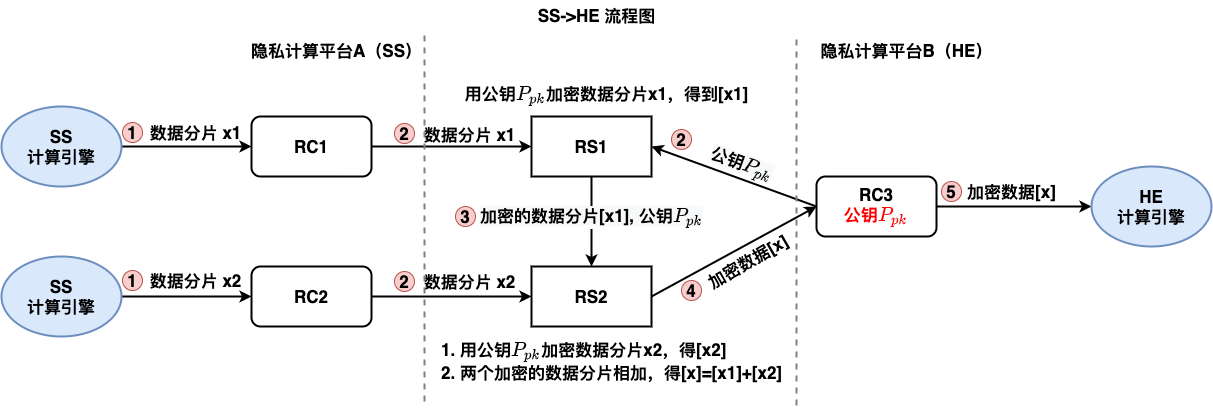

The diagram above was exported from draw.io. Its source (the exported page's mxGraphModel, read from the mxfile embedded in the PNG):
<mxGraphModel dx="2407" dy="1160" grid="1" gridSize="10" guides="1" tooltips="1" connect="1" arrows="1" fold="1" page="1" pageScale="1" pageWidth="827" pageHeight="1169" math="1" shadow="0">
  <root>
    <mxCell id="0" />
    <mxCell id="1" parent="0" />
    <mxCell id="2" value="RC1" style="rounded=1;whiteSpace=wrap;html=1;fontSize=17;fontStyle=1;strokeWidth=2;" vertex="1" parent="1">
      <mxGeometry x="160" y="1136" width="120" height="60" as="geometry" />
    </mxCell>
    <mxCell id="3" value="RC2" style="rounded=1;whiteSpace=wrap;html=1;fontSize=17;fontStyle=1;strokeWidth=2;" vertex="1" parent="1">
      <mxGeometry x="160" y="1286" width="120" height="60" as="geometry" />
    </mxCell>
    <mxCell id="4" style="edgeStyle=orthogonalEdgeStyle;rounded=0;orthogonalLoop=1;jettySize=auto;html=1;exitX=0;exitY=0.5;exitDx=0;exitDy=0;entryX=1;entryY=0.5;entryDx=0;entryDy=0;strokeWidth=2;fontStyle=1;startArrow=classic;startFill=1;endArrow=none;endFill=0;" edge="1" source="7" target="2" parent="1">
      <mxGeometry relative="1" as="geometry" />
    </mxCell>
    <mxCell id="5" style="edgeStyle=orthogonalEdgeStyle;rounded=0;orthogonalLoop=1;jettySize=auto;html=1;exitX=0.5;exitY=1;exitDx=0;exitDy=0;entryX=0.5;entryY=0;entryDx=0;entryDy=0;fontSize=17;startArrow=none;startFill=0;endArrow=classic;endFill=1;strokeWidth=2;" edge="1" source="7" target="9" parent="1">
      <mxGeometry relative="1" as="geometry" />
    </mxCell>
    <mxCell id="6" value="&lt;span style=&quot;font-weight: 700 ; background-color: rgb(248 , 249 , 250)&quot;&gt;加密的数据分片[x1], 公钥\(P_{pk}\)&lt;/span&gt;" style="edgeLabel;html=1;align=center;verticalAlign=middle;resizable=0;points=[];fontSize=17;" vertex="1" connectable="0" parent="5">
      <mxGeometry x="-0.1111" y="-1" relative="1" as="geometry">
        <mxPoint as="offset" />
      </mxGeometry>
    </mxCell>
    <mxCell id="7" value="RS1" style="rounded=0;whiteSpace=wrap;html=1;fontSize=17;fontStyle=1;strokeWidth=2;" vertex="1" parent="1">
      <mxGeometry x="440" y="1136" width="120" height="60" as="geometry" />
    </mxCell>
    <mxCell id="8" style="edgeStyle=orthogonalEdgeStyle;rounded=0;orthogonalLoop=1;jettySize=auto;html=1;exitX=0;exitY=0.5;exitDx=0;exitDy=0;entryX=1;entryY=0.5;entryDx=0;entryDy=0;strokeWidth=2;fontStyle=1;startArrow=classic;startFill=1;endArrow=none;endFill=0;" edge="1" source="9" target="3" parent="1">
      <mxGeometry relative="1" as="geometry" />
    </mxCell>
    <mxCell id="9" value="RS2" style="rounded=0;whiteSpace=wrap;html=1;fontSize=17;fontStyle=1;strokeWidth=2;" vertex="1" parent="1">
      <mxGeometry x="440" y="1286" width="120" height="60" as="geometry" />
    </mxCell>
    <mxCell id="10" style="rounded=0;orthogonalLoop=1;jettySize=auto;html=1;exitX=0;exitY=0.5;exitDx=0;exitDy=0;entryX=1;entryY=0.5;entryDx=0;entryDy=0;strokeWidth=2;fontStyle=1;startArrow=classic;startFill=1;endArrow=none;endFill=0;" edge="1" source="14" target="9" parent="1">
      <mxGeometry relative="1" as="geometry" />
    </mxCell>
    <mxCell id="11" style="rounded=0;orthogonalLoop=1;jettySize=auto;html=1;exitX=0;exitY=0.5;exitDx=0;exitDy=0;entryX=1;entryY=0.5;entryDx=0;entryDy=0;fontSize=17;startArrow=none;startFill=0;endArrow=classic;endFill=1;strokeWidth=2;" edge="1" source="14" target="7" parent="1">
      <mxGeometry relative="1" as="geometry" />
    </mxCell>
    <mxCell id="12" value="&lt;span style=&quot;font-weight: 700 ; background-color: rgb(248 , 249 , 250)&quot;&gt;公钥\(P_{pk}\)&lt;/span&gt;" style="edgeLabel;html=1;align=center;verticalAlign=middle;resizable=0;points=[];fontSize=17;rotation=20;" vertex="1" connectable="0" parent="11">
      <mxGeometry x="-0.1319" y="1" relative="1" as="geometry">
        <mxPoint x="-4" y="-18" as="offset" />
      </mxGeometry>
    </mxCell>
    <mxCell id="13" style="edgeStyle=none;rounded=0;orthogonalLoop=1;jettySize=auto;html=1;exitX=1;exitY=0.5;exitDx=0;exitDy=0;fontSize=17;startArrow=none;startFill=0;endArrow=classic;endFill=1;strokeWidth=2;entryX=0;entryY=0.5;entryDx=0;entryDy=0;" edge="1" source="14" target="37" parent="1">
      <mxGeometry relative="1" as="geometry">
        <mxPoint x="970" y="1226" as="targetPoint" />
      </mxGeometry>
    </mxCell>
    <mxCell id="14" value="RC3&lt;br&gt;&lt;span style=&quot;color: rgb(255 , 0 , 0) ; font-family: &amp;#34;helvetica&amp;#34;&quot;&gt;公钥\(P_{pk}\)&lt;/span&gt;" style="rounded=1;whiteSpace=wrap;html=1;fontSize=17;fontStyle=1;strokeWidth=2;" vertex="1" parent="1">
      <mxGeometry x="725" y="1196" width="120" height="60" as="geometry" />
    </mxCell>
    <mxCell id="15" value="加密数据[x]" style="text;html=1;align=center;verticalAlign=middle;resizable=0;points=[];autosize=1;strokeColor=none;fontSize=17;fontStyle=1;rotation=-30;" vertex="1" parent="1">
      <mxGeometry x="606" y="1266" width="100" height="30" as="geometry" />
    </mxCell>
    <mxCell id="16" value="&lt;div style=&quot;text-align: left&quot;&gt;&lt;span&gt;1. 用公钥\(P_{pk}\)&lt;/span&gt;&lt;span&gt;加密数据分片x2，得[x2]&lt;/span&gt;&lt;/div&gt;&lt;div style=&quot;text-align: left&quot;&gt;&lt;span&gt;2. 两个加密的数据分片相加，得[x]=[x1]+[x2]&lt;/span&gt;&lt;/div&gt;" style="text;html=1;align=center;verticalAlign=middle;resizable=0;points=[];autosize=1;strokeColor=none;fontSize=17;fontStyle=1" vertex="1" parent="1">
      <mxGeometry x="340" y="1356" width="360" height="50" as="geometry" />
    </mxCell>
    <mxCell id="17" value="&lt;span&gt;SS-&amp;gt;HE 流程图&lt;/span&gt;" style="text;html=1;align=center;verticalAlign=middle;resizable=0;points=[];autosize=1;strokeColor=none;fontSize=17;fontStyle=1" vertex="1" parent="1">
      <mxGeometry x="440" y="1020" width="130" height="30" as="geometry" />
    </mxCell>
    <mxCell id="18" value="隐私计算平台A（SS）" style="text;html=1;align=center;verticalAlign=middle;resizable=0;points=[];autosize=1;strokeColor=none;fontSize=17;fontStyle=1" vertex="1" parent="1">
      <mxGeometry x="150" y="1055" width="190" height="30" as="geometry" />
    </mxCell>
    <mxCell id="19" value="隐私计算平台B（HE）" style="text;html=1;align=center;verticalAlign=middle;resizable=0;points=[];autosize=1;strokeColor=none;fontSize=17;fontStyle=1" vertex="1" parent="1">
      <mxGeometry x="720" y="1055" width="190" height="30" as="geometry" />
    </mxCell>
    <mxCell id="20" value="4" style="ellipse;whiteSpace=wrap;html=1;aspect=fixed;fontSize=17;fontStyle=1;fillColor=#f8cecc;strokeColor=#b85450;" vertex="1" parent="1">
      <mxGeometry x="590" y="1300" width="20" height="20" as="geometry" />
    </mxCell>
    <mxCell id="21" value="2" style="ellipse;whiteSpace=wrap;html=1;aspect=fixed;fontSize=17;fontStyle=1;fillColor=#f8cecc;strokeColor=#b85450;" vertex="1" parent="1">
      <mxGeometry x="303" y="1143" width="20" height="20" as="geometry" />
    </mxCell>
    <mxCell id="22" value="2" style="ellipse;whiteSpace=wrap;html=1;aspect=fixed;fontSize=17;fontStyle=1;fillColor=#f8cecc;strokeColor=#b85450;" vertex="1" parent="1">
      <mxGeometry x="303" y="1291" width="20" height="20" as="geometry" />
    </mxCell>
    <mxCell id="23" value="数据分片 x1" style="text;html=1;align=center;verticalAlign=middle;resizable=0;points=[];autosize=1;strokeColor=none;fontSize=17;fontStyle=1" vertex="1" parent="1">
      <mxGeometry x="323" y="1139" width="110" height="30" as="geometry" />
    </mxCell>
    <mxCell id="24" value="数据分片 x2" style="text;html=1;align=center;verticalAlign=middle;resizable=0;points=[];autosize=1;strokeColor=none;fontSize=17;fontStyle=1" vertex="1" parent="1">
      <mxGeometry x="323" y="1286" width="110" height="30" as="geometry" />
    </mxCell>
    <mxCell id="25" value="2" style="ellipse;whiteSpace=wrap;html=1;aspect=fixed;fontSize=17;fontStyle=1;fillColor=#f8cecc;strokeColor=#b85450;" vertex="1" parent="1">
      <mxGeometry x="580" y="1149" width="20" height="20" as="geometry" />
    </mxCell>
    <mxCell id="26" value="用公钥\(P_{pk}\)加密数据分片x1，得到[x1]" style="text;html=1;align=center;verticalAlign=middle;resizable=0;points=[];autosize=1;strokeColor=none;fontSize=17;fontStyle=1" vertex="1" parent="1">
      <mxGeometry x="345" y="1100" width="340" height="30" as="geometry" />
    </mxCell>
    <mxCell id="27" value="3" style="ellipse;whiteSpace=wrap;html=1;aspect=fixed;fontSize=17;fontStyle=1;fillColor=#f8cecc;strokeColor=#b85450;" vertex="1" parent="1">
      <mxGeometry x="364" y="1226" width="20" height="20" as="geometry" />
    </mxCell>
    <mxCell id="28" value="加密数据[x]" style="text;html=1;align=center;verticalAlign=middle;resizable=0;points=[];autosize=1;strokeColor=none;fontSize=17;fontStyle=1;rotation=0;" vertex="1" parent="1">
      <mxGeometry x="870" y="1196" width="100" height="30" as="geometry" />
    </mxCell>
    <mxCell id="29" style="edgeStyle=none;rounded=0;orthogonalLoop=1;jettySize=auto;html=1;exitX=1;exitY=0.5;exitDx=0;exitDy=0;entryX=0;entryY=0.5;entryDx=0;entryDy=0;fontSize=17;startArrow=none;startFill=0;endArrow=classic;endFill=1;strokeWidth=2;" edge="1" source="30" target="2" parent="1">
      <mxGeometry relative="1" as="geometry" />
    </mxCell>
    <mxCell id="30" value="&lt;b&gt;SS&lt;br&gt;计算引擎&lt;/b&gt;" style="ellipse;whiteSpace=wrap;html=1;fontSize=17;strokeWidth=2;fillColor=#dae8fc;strokeColor=#6c8ebf;" vertex="1" parent="1">
      <mxGeometry x="-90" y="1126" width="120" height="80" as="geometry" />
    </mxCell>
    <mxCell id="31" style="edgeStyle=none;rounded=0;orthogonalLoop=1;jettySize=auto;html=1;exitX=1;exitY=0.5;exitDx=0;exitDy=0;entryX=0;entryY=0.5;entryDx=0;entryDy=0;fontSize=17;startArrow=none;startFill=0;endArrow=classic;endFill=1;strokeWidth=2;" edge="1" source="32" target="3" parent="1">
      <mxGeometry relative="1" as="geometry" />
    </mxCell>
    <mxCell id="32" value="&lt;b&gt;SS&lt;br&gt;计算引擎&lt;/b&gt;" style="ellipse;whiteSpace=wrap;html=1;fontSize=17;strokeWidth=2;fillColor=#dae8fc;strokeColor=#6c8ebf;" vertex="1" parent="1">
      <mxGeometry x="-90" y="1276" width="120" height="80" as="geometry" />
    </mxCell>
    <mxCell id="33" value="数据分片 x1" style="text;html=1;align=center;verticalAlign=middle;resizable=0;points=[];autosize=1;strokeColor=none;fontSize=17;fontStyle=1" vertex="1" parent="1">
      <mxGeometry x="49" y="1137" width="110" height="30" as="geometry" />
    </mxCell>
    <mxCell id="34" value="数据分片 x2" style="text;html=1;align=center;verticalAlign=middle;resizable=0;points=[];autosize=1;strokeColor=none;fontSize=17;fontStyle=1" vertex="1" parent="1">
      <mxGeometry x="49" y="1285" width="110" height="30" as="geometry" />
    </mxCell>
    <mxCell id="35" value="1" style="ellipse;whiteSpace=wrap;html=1;aspect=fixed;fontSize=17;fontStyle=1;fillColor=#f8cecc;strokeColor=#b85450;" vertex="1" parent="1">
      <mxGeometry x="31" y="1142" width="20" height="20" as="geometry" />
    </mxCell>
    <mxCell id="36" value="1" style="ellipse;whiteSpace=wrap;html=1;aspect=fixed;fontSize=17;fontStyle=1;fillColor=#f8cecc;strokeColor=#b85450;" vertex="1" parent="1">
      <mxGeometry x="31" y="1290" width="20" height="20" as="geometry" />
    </mxCell>
    <mxCell id="37" value="&lt;b&gt;HE&lt;br&gt;计算引擎&lt;/b&gt;" style="ellipse;whiteSpace=wrap;html=1;fontSize=17;strokeWidth=2;fillColor=#dae8fc;strokeColor=#6c8ebf;" vertex="1" parent="1">
      <mxGeometry x="1000" y="1186" width="120" height="80" as="geometry" />
    </mxCell>
    <mxCell id="38" value="5" style="ellipse;whiteSpace=wrap;html=1;aspect=fixed;fontSize=17;fontStyle=1;fillColor=#f8cecc;strokeColor=#b85450;" vertex="1" parent="1">
      <mxGeometry x="850" y="1201" width="20" height="20" as="geometry" />
    </mxCell>
    <mxCell id="39" value="" style="endArrow=none;dashed=1;html=1;fontSize=17;strokeWidth=2;strokeColor=#808080;" edge="1" parent="1">
      <mxGeometry width="50" height="50" relative="1" as="geometry">
        <mxPoint x="333" y="1421" as="sourcePoint" />
        <mxPoint x="333" y="1051" as="targetPoint" />
      </mxGeometry>
    </mxCell>
    <mxCell id="40" value="" style="endArrow=none;dashed=1;html=1;fontSize=17;strokeWidth=2;strokeColor=#808080;" edge="1" parent="1">
      <mxGeometry width="50" height="50" relative="1" as="geometry">
        <mxPoint x="704.9999999999995" y="1425" as="sourcePoint" />
        <mxPoint x="704.9999999999995" y="1055" as="targetPoint" />
      </mxGeometry>
    </mxCell>
  </root>
</mxGraphModel>